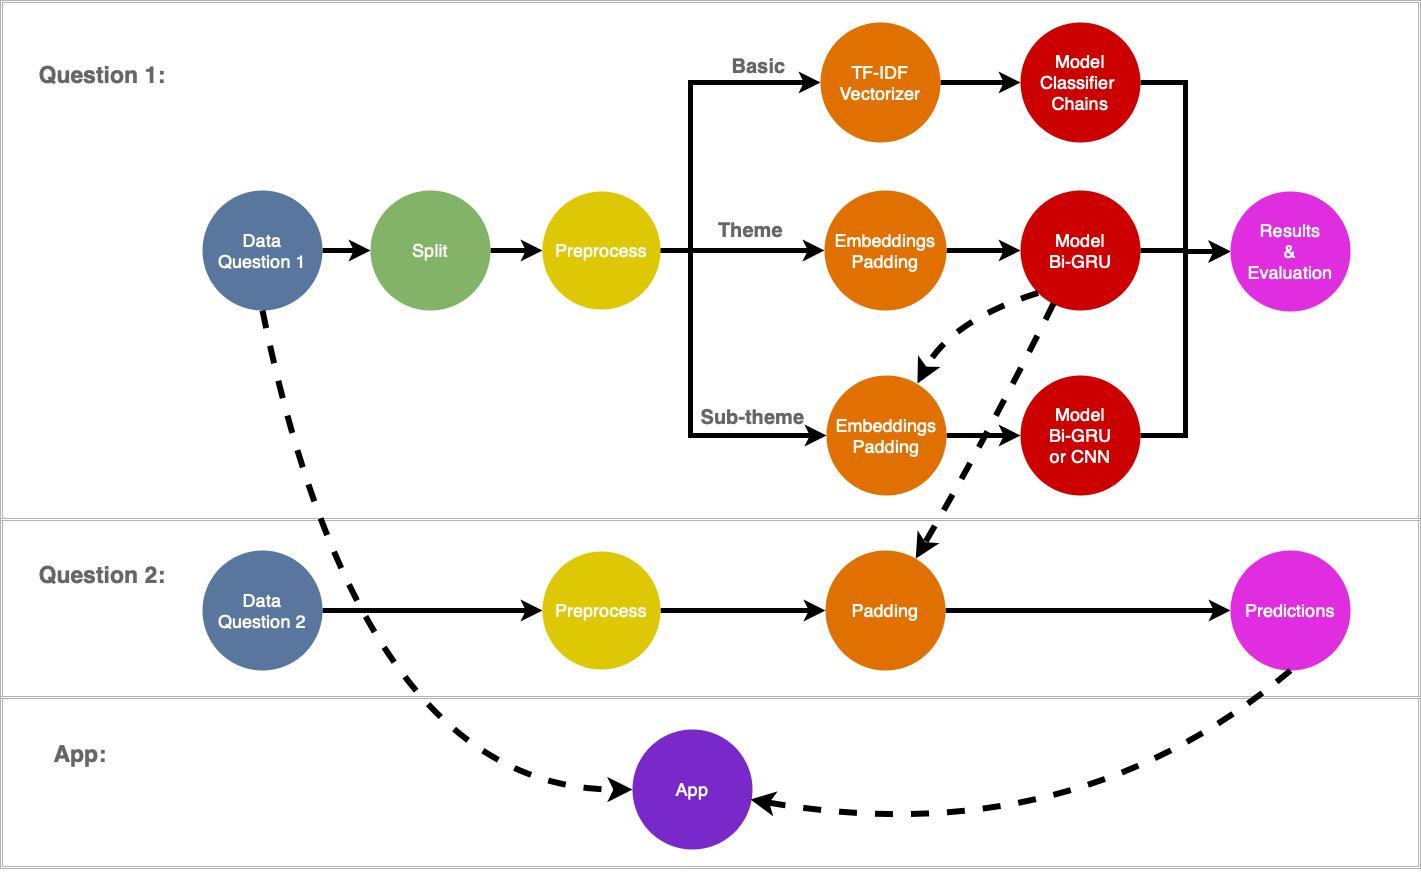

The diagram above was exported from draw.io. Its source (the exported page's mxGraphModel, read from the mxfile embedded in the PNG):
<mxGraphModel dx="2575" dy="1010" grid="1" gridSize="10" guides="1" tooltips="1" connect="1" arrows="1" fold="1" page="1" pageScale="1" pageWidth="1100" pageHeight="850" math="0" shadow="0">
  <root>
    <mxCell id="0" />
    <mxCell id="1" parent="0" />
    <mxCell id="-Qk7Y1pXRxD170vjHtBB-182" value="" style="shape=ext;double=1;rounded=0;whiteSpace=wrap;html=1;strokeColor=#B3B3B3;fillColor=none;fontSize=23;fontColor=#666666;" vertex="1" parent="1">
      <mxGeometry x="-1080" y="716" width="1420" height="172" as="geometry" />
    </mxCell>
    <mxCell id="-Qk7Y1pXRxD170vjHtBB-183" value="" style="shape=ext;double=1;rounded=0;whiteSpace=wrap;html=1;strokeColor=#B3B3B3;fillColor=none;fontSize=23;fontColor=#666666;" vertex="1" parent="1">
      <mxGeometry x="-1080" y="538" width="1420" height="180" as="geometry" />
    </mxCell>
    <mxCell id="-Qk7Y1pXRxD170vjHtBB-184" value="" style="shape=ext;double=1;rounded=0;whiteSpace=wrap;html=1;strokeColor=#B3B3B3;fillColor=none;fontSize=23;fontColor=#666666;" vertex="1" parent="1">
      <mxGeometry x="-1080" y="20" width="1420" height="520" as="geometry" />
    </mxCell>
    <mxCell id="-Qk7Y1pXRxD170vjHtBB-185" style="edgeStyle=orthogonalEdgeStyle;rounded=0;orthogonalLoop=1;jettySize=auto;html=1;exitX=1;exitY=0.5;exitDx=0;exitDy=0;fontSize=23;fontColor=#666666;strokeWidth=5;" edge="1" parent="1" source="-Qk7Y1pXRxD170vjHtBB-186" target="-Qk7Y1pXRxD170vjHtBB-188">
      <mxGeometry relative="1" as="geometry" />
    </mxCell>
    <mxCell id="-Qk7Y1pXRxD170vjHtBB-186" value="&lt;span&gt;Data&lt;/span&gt;&lt;br style=&quot;font-size: 18px&quot;&gt;Question 1" style="ellipse;whiteSpace=wrap;html=1;aspect=fixed;fillColor=#59769E;strokeColor=none;fontSize=18;fontColor=#FCFCFC;fontStyle=0" vertex="1" parent="1">
      <mxGeometry x="-878" y="210" width="120" height="120" as="geometry" />
    </mxCell>
    <mxCell id="-Qk7Y1pXRxD170vjHtBB-187" style="edgeStyle=orthogonalEdgeStyle;rounded=0;orthogonalLoop=1;jettySize=auto;html=1;exitX=1;exitY=0.5;exitDx=0;exitDy=0;strokeWidth=5;fontSize=23;fontColor=#666666;entryX=0;entryY=0.5;entryDx=0;entryDy=0;" edge="1" parent="1" source="-Qk7Y1pXRxD170vjHtBB-188" target="-Qk7Y1pXRxD170vjHtBB-194">
      <mxGeometry relative="1" as="geometry">
        <mxPoint x="-501" y="215" as="targetPoint" />
      </mxGeometry>
    </mxCell>
    <mxCell id="-Qk7Y1pXRxD170vjHtBB-188" value="Split" style="ellipse;whiteSpace=wrap;html=1;aspect=fixed;fillColor=#82B366;strokeColor=none;fontSize=18;fontColor=#FAFAFA;fontStyle=0" vertex="1" parent="1">
      <mxGeometry x="-710" y="210" width="120" height="120" as="geometry" />
    </mxCell>
    <mxCell id="-Qk7Y1pXRxD170vjHtBB-189" value="Theme" style="edgeStyle=orthogonalEdgeStyle;orthogonalLoop=1;jettySize=auto;html=1;strokeWidth=5;rounded=0;fontSize=20;fontColor=#666666;fontStyle=1" edge="1" parent="1" source="-Qk7Y1pXRxD170vjHtBB-194" target="-Qk7Y1pXRxD170vjHtBB-198">
      <mxGeometry x="0.0976" y="20" relative="1" as="geometry">
        <mxPoint as="offset" />
      </mxGeometry>
    </mxCell>
    <mxCell id="-Qk7Y1pXRxD170vjHtBB-190" style="edgeStyle=orthogonalEdgeStyle;rounded=0;orthogonalLoop=1;jettySize=auto;html=1;entryX=0;entryY=0.5;entryDx=0;entryDy=0;strokeWidth=5;exitX=1;exitY=0.5;exitDx=0;exitDy=0;fontColor=#333333;" edge="1" parent="1" source="-Qk7Y1pXRxD170vjHtBB-194" target="-Qk7Y1pXRxD170vjHtBB-196">
      <mxGeometry relative="1" as="geometry">
        <Array as="points">
          <mxPoint x="-390" y="270" />
          <mxPoint x="-390" y="102" />
        </Array>
      </mxGeometry>
    </mxCell>
    <mxCell id="-Qk7Y1pXRxD170vjHtBB-191" value="Basic" style="edgeLabel;html=1;align=center;verticalAlign=middle;resizable=0;points=[];fontSize=20;fontColor=#666666;fontStyle=1" vertex="1" connectable="0" parent="-Qk7Y1pXRxD170vjHtBB-190">
      <mxGeometry x="0.6563" y="6" relative="1" as="geometry">
        <mxPoint x="-7" y="-11" as="offset" />
      </mxGeometry>
    </mxCell>
    <mxCell id="-Qk7Y1pXRxD170vjHtBB-192" style="edgeStyle=orthogonalEdgeStyle;rounded=0;orthogonalLoop=1;jettySize=auto;html=1;exitX=1;exitY=0.5;exitDx=0;exitDy=0;entryX=0;entryY=0.5;entryDx=0;entryDy=0;strokeWidth=5;fontStyle=1;fontColor=#808080;" edge="1" parent="1" source="-Qk7Y1pXRxD170vjHtBB-194" target="-Qk7Y1pXRxD170vjHtBB-200">
      <mxGeometry relative="1" as="geometry">
        <Array as="points">
          <mxPoint x="-390" y="270" />
          <mxPoint x="-390" y="455" />
        </Array>
      </mxGeometry>
    </mxCell>
    <mxCell id="-Qk7Y1pXRxD170vjHtBB-193" value="Sub-theme" style="edgeLabel;html=1;align=center;verticalAlign=middle;resizable=0;points=[];fontSize=20;fontColor=#666666;fontStyle=1" vertex="1" connectable="0" parent="-Qk7Y1pXRxD170vjHtBB-192">
      <mxGeometry x="0.6122" y="-2" relative="1" as="geometry">
        <mxPoint x="-7" y="-21" as="offset" />
      </mxGeometry>
    </mxCell>
    <mxCell id="-Qk7Y1pXRxD170vjHtBB-194" value="Preprocess" style="ellipse;whiteSpace=wrap;html=1;aspect=fixed;fillColor=#DEC804;strokeColor=none;fontSize=18;fontColor=#FAFAFA;fontStyle=0" vertex="1" parent="1">
      <mxGeometry x="-538" y="211" width="118" height="118" as="geometry" />
    </mxCell>
    <mxCell id="-Qk7Y1pXRxD170vjHtBB-195" style="edgeStyle=orthogonalEdgeStyle;rounded=0;orthogonalLoop=1;jettySize=auto;html=1;strokeWidth=5;fontSize=23;fontColor=#666666;" edge="1" parent="1" source="-Qk7Y1pXRxD170vjHtBB-196" target="-Qk7Y1pXRxD170vjHtBB-206">
      <mxGeometry relative="1" as="geometry" />
    </mxCell>
    <mxCell id="-Qk7Y1pXRxD170vjHtBB-196" value="TF-IDF&lt;br&gt;Vectorizer" style="ellipse;whiteSpace=wrap;html=1;aspect=fixed;fillColor=#E07100;strokeColor=none;fontSize=18;fontColor=#FAFAFA;fontStyle=0" vertex="1" parent="1">
      <mxGeometry x="-260" y="42" width="120" height="120" as="geometry" />
    </mxCell>
    <mxCell id="-Qk7Y1pXRxD170vjHtBB-197" style="edgeStyle=orthogonalEdgeStyle;rounded=0;orthogonalLoop=1;jettySize=auto;html=1;strokeWidth=5;fontSize=23;fontColor=#666666;" edge="1" parent="1" source="-Qk7Y1pXRxD170vjHtBB-198" target="-Qk7Y1pXRxD170vjHtBB-210">
      <mxGeometry relative="1" as="geometry" />
    </mxCell>
    <mxCell id="-Qk7Y1pXRxD170vjHtBB-198" value="Embeddings&lt;br&gt;Padding" style="ellipse;whiteSpace=wrap;html=1;aspect=fixed;fillColor=#E07100;strokeColor=none;fontSize=18;fontColor=#FAFAFA;" vertex="1" parent="1">
      <mxGeometry x="-256" y="210" width="122.02" height="120" as="geometry" />
    </mxCell>
    <mxCell id="-Qk7Y1pXRxD170vjHtBB-199" style="edgeStyle=orthogonalEdgeStyle;rounded=0;orthogonalLoop=1;jettySize=auto;html=1;strokeWidth=5;fontSize=23;fontColor=#666666;" edge="1" parent="1" source="-Qk7Y1pXRxD170vjHtBB-200" target="-Qk7Y1pXRxD170vjHtBB-212">
      <mxGeometry relative="1" as="geometry" />
    </mxCell>
    <mxCell id="-Qk7Y1pXRxD170vjHtBB-200" value="Embeddings&lt;br&gt;Padding" style="ellipse;whiteSpace=wrap;html=1;aspect=fixed;fillColor=#E07100;strokeColor=none;fontSize=18;fontColor=#FAFAFA;" vertex="1" parent="1">
      <mxGeometry x="-254" y="395" width="120" height="120" as="geometry" />
    </mxCell>
    <mxCell id="-Qk7Y1pXRxD170vjHtBB-201" style="edgeStyle=orthogonalEdgeStyle;rounded=0;orthogonalLoop=1;jettySize=auto;html=1;strokeWidth=5;fontSize=23;fontColor=#666666;" edge="1" parent="1" source="-Qk7Y1pXRxD170vjHtBB-202" target="-Qk7Y1pXRxD170vjHtBB-214">
      <mxGeometry relative="1" as="geometry" />
    </mxCell>
    <mxCell id="-Qk7Y1pXRxD170vjHtBB-202" value="Padding" style="ellipse;whiteSpace=wrap;html=1;aspect=fixed;fillColor=#E07100;strokeColor=none;fontSize=18;fontColor=#FAFAFA;" vertex="1" parent="1">
      <mxGeometry x="-255" y="570" width="120" height="120" as="geometry" />
    </mxCell>
    <mxCell id="-Qk7Y1pXRxD170vjHtBB-203" style="edgeStyle=orthogonalEdgeStyle;rounded=0;orthogonalLoop=1;jettySize=auto;html=1;strokeWidth=5;fontSize=23;fontColor=#666666;" edge="1" parent="1" source="-Qk7Y1pXRxD170vjHtBB-204" target="-Qk7Y1pXRxD170vjHtBB-222">
      <mxGeometry relative="1" as="geometry">
        <mxPoint x="-501" y="302" as="targetPoint" />
      </mxGeometry>
    </mxCell>
    <mxCell id="-Qk7Y1pXRxD170vjHtBB-204" value="&lt;span&gt;Data&lt;/span&gt;&lt;br style=&quot;font-size: 18px&quot;&gt;Question 2" style="ellipse;whiteSpace=wrap;html=1;aspect=fixed;fillColor=#59769E;strokeColor=none;fontSize=18;fontColor=#FCFCFC;fontStyle=0" vertex="1" parent="1">
      <mxGeometry x="-878" y="570" width="120" height="120" as="geometry" />
    </mxCell>
    <mxCell id="-Qk7Y1pXRxD170vjHtBB-205" style="edgeStyle=orthogonalEdgeStyle;rounded=0;orthogonalLoop=1;jettySize=auto;html=1;strokeWidth=5;fontSize=23;fontColor=#666666;entryX=0;entryY=0.5;entryDx=0;entryDy=0;" edge="1" parent="1" source="-Qk7Y1pXRxD170vjHtBB-206" target="-Qk7Y1pXRxD170vjHtBB-213">
      <mxGeometry relative="1" as="geometry" />
    </mxCell>
    <mxCell id="-Qk7Y1pXRxD170vjHtBB-206" value="Model&lt;br&gt;Classifier&amp;nbsp;&lt;br&gt;Chains" style="ellipse;whiteSpace=wrap;html=1;aspect=fixed;fillColor=#CC0000;strokeColor=none;fontSize=18;fontColor=#FAFAFA;fontStyle=0" vertex="1" parent="1">
      <mxGeometry x="-60" y="42" width="120" height="120" as="geometry" />
    </mxCell>
    <mxCell id="-Qk7Y1pXRxD170vjHtBB-207" value="Question 1:" style="text;html=1;strokeColor=none;fillColor=none;align=center;verticalAlign=middle;whiteSpace=wrap;rounded=0;fontSize=23;fontColor=#666666;fontStyle=1" vertex="1" parent="1">
      <mxGeometry x="-1058" y="70" width="160" height="50" as="geometry" />
    </mxCell>
    <mxCell id="-Qk7Y1pXRxD170vjHtBB-208" value="Question 2:" style="text;html=1;strokeColor=none;fillColor=none;align=center;verticalAlign=middle;whiteSpace=wrap;rounded=0;fontSize=23;fontColor=#666666;fontStyle=1" vertex="1" parent="1">
      <mxGeometry x="-1058" y="570" width="160" height="50" as="geometry" />
    </mxCell>
    <mxCell id="-Qk7Y1pXRxD170vjHtBB-209" style="edgeStyle=orthogonalEdgeStyle;rounded=0;orthogonalLoop=1;jettySize=auto;html=1;strokeWidth=5;fontSize=23;fontColor=#666666;" edge="1" parent="1" source="-Qk7Y1pXRxD170vjHtBB-210" target="-Qk7Y1pXRxD170vjHtBB-213">
      <mxGeometry relative="1" as="geometry" />
    </mxCell>
    <mxCell id="-Qk7Y1pXRxD170vjHtBB-210" value="Model&lt;br&gt;Bi-GRU" style="ellipse;whiteSpace=wrap;html=1;aspect=fixed;fillColor=#CC0000;strokeColor=none;fontSize=18;fontColor=#FAFAFA;fontStyle=0" vertex="1" parent="1">
      <mxGeometry x="-60" y="210" width="120" height="120" as="geometry" />
    </mxCell>
    <mxCell id="-Qk7Y1pXRxD170vjHtBB-211" style="edgeStyle=orthogonalEdgeStyle;rounded=0;orthogonalLoop=1;jettySize=auto;html=1;entryX=0;entryY=0.5;entryDx=0;entryDy=0;strokeWidth=5;fontSize=23;fontColor=#666666;" edge="1" parent="1" source="-Qk7Y1pXRxD170vjHtBB-212" target="-Qk7Y1pXRxD170vjHtBB-213">
      <mxGeometry relative="1" as="geometry" />
    </mxCell>
    <mxCell id="-Qk7Y1pXRxD170vjHtBB-212" value="Model&lt;br&gt;Bi-GRU&lt;br&gt;or CNN" style="ellipse;whiteSpace=wrap;html=1;aspect=fixed;fillColor=#CC0000;strokeColor=none;fontSize=18;fontColor=#FAFAFA;fontStyle=0" vertex="1" parent="1">
      <mxGeometry x="-60" y="395" width="120" height="120" as="geometry" />
    </mxCell>
    <mxCell id="-Qk7Y1pXRxD170vjHtBB-213" value="Results&lt;br&gt;&amp;amp;&lt;br&gt;Evaluation" style="ellipse;whiteSpace=wrap;html=1;aspect=fixed;fillColor=#E02DE0;strokeColor=none;fontSize=18;fontColor=#FAFAFA;fontStyle=0" vertex="1" parent="1">
      <mxGeometry x="150" y="211" width="120" height="120" as="geometry" />
    </mxCell>
    <mxCell id="-Qk7Y1pXRxD170vjHtBB-214" value="Predictions" style="ellipse;whiteSpace=wrap;html=1;aspect=fixed;fillColor=#E02DE0;strokeColor=none;fontSize=18;fontColor=#FAFAFA;fontStyle=0" vertex="1" parent="1">
      <mxGeometry x="150" y="570" width="120" height="120" as="geometry" />
    </mxCell>
    <mxCell id="-Qk7Y1pXRxD170vjHtBB-215" value="" style="curved=1;endArrow=classic;html=1;strokeWidth=6;fontSize=23;fontColor=#666666;exitX=0;exitY=1;exitDx=0;exitDy=0;entryX=0.758;entryY=0.067;entryDx=0;entryDy=0;entryPerimeter=0;dashed=1;" edge="1" parent="1" source="-Qk7Y1pXRxD170vjHtBB-210" target="-Qk7Y1pXRxD170vjHtBB-200">
      <mxGeometry width="50" height="50" relative="1" as="geometry">
        <mxPoint x="23" y="319.96000000000004" as="sourcePoint" />
        <mxPoint x="140" y="619.96" as="targetPoint" />
        <Array as="points">
          <mxPoint x="-130" y="340" />
        </Array>
      </mxGeometry>
    </mxCell>
    <mxCell id="-Qk7Y1pXRxD170vjHtBB-216" value="" style="curved=1;endArrow=classic;html=1;strokeWidth=6;fontSize=23;fontColor=#666666;exitX=0.275;exitY=0.942;exitDx=0;exitDy=0;exitPerimeter=0;shadow=0;dashed=1;" edge="1" parent="1" source="-Qk7Y1pXRxD170vjHtBB-210" target="-Qk7Y1pXRxD170vjHtBB-202">
      <mxGeometry width="50" height="50" relative="1" as="geometry">
        <mxPoint x="-32.42640687119274" y="350.42640687119274" as="sourcePoint" />
        <mxPoint x="-153.03999999999996" y="453.03999999999996" as="targetPoint" />
        <Array as="points">
          <mxPoint x="-90" y="450" />
        </Array>
      </mxGeometry>
    </mxCell>
    <mxCell id="-Qk7Y1pXRxD170vjHtBB-217" value="App:" style="text;html=1;strokeColor=none;fillColor=none;align=center;verticalAlign=middle;whiteSpace=wrap;rounded=0;fontSize=23;fontColor=#666666;fontStyle=1" vertex="1" parent="1">
      <mxGeometry x="-1080" y="749" width="160" height="50" as="geometry" />
    </mxCell>
    <mxCell id="-Qk7Y1pXRxD170vjHtBB-218" value="App" style="ellipse;whiteSpace=wrap;html=1;aspect=fixed;fillColor=#7928C9;strokeColor=none;fontSize=18;fontColor=#FAFAFA;fontStyle=0" vertex="1" parent="1">
      <mxGeometry x="-448" y="749" width="120" height="120" as="geometry" />
    </mxCell>
    <mxCell id="-Qk7Y1pXRxD170vjHtBB-219" value="" style="curved=1;endArrow=classic;html=1;strokeWidth=6;fontSize=23;fontColor=#666666;exitX=0.5;exitY=1;exitDx=0;exitDy=0;shadow=0;dashed=1;entryX=0.983;entryY=0.583;entryDx=0;entryDy=0;entryPerimeter=0;" edge="1" parent="1" source="-Qk7Y1pXRxD170vjHtBB-214" target="-Qk7Y1pXRxD170vjHtBB-218">
      <mxGeometry width="50" height="50" relative="1" as="geometry">
        <mxPoint x="-165.23000000000002" y="605" as="sourcePoint" />
        <mxPoint x="-309.99605093874607" y="898.6410736636817" as="targetPoint" />
        <Array as="points">
          <mxPoint x="-10" y="875" />
        </Array>
      </mxGeometry>
    </mxCell>
    <mxCell id="-Qk7Y1pXRxD170vjHtBB-220" value="" style="curved=1;endArrow=classic;html=1;strokeWidth=6;fontSize=23;fontColor=#666666;shadow=0;dashed=1;entryX=0;entryY=0.5;entryDx=0;entryDy=0;exitX=0.5;exitY=1;exitDx=0;exitDy=0;" edge="1" parent="1" source="-Qk7Y1pXRxD170vjHtBB-186" target="-Qk7Y1pXRxD170vjHtBB-218">
      <mxGeometry width="50" height="50" relative="1" as="geometry">
        <mxPoint x="-175" y="660" as="sourcePoint" />
        <mxPoint x="-685.04" y="819.96" as="targetPoint" />
        <Array as="points">
          <mxPoint x="-720" y="810" />
        </Array>
      </mxGeometry>
    </mxCell>
    <mxCell id="-Qk7Y1pXRxD170vjHtBB-221" style="edgeStyle=orthogonalEdgeStyle;rounded=0;orthogonalLoop=1;jettySize=auto;html=1;strokeWidth=5;fontSize=20;fontColor=#333333;" edge="1" parent="1" source="-Qk7Y1pXRxD170vjHtBB-222" target="-Qk7Y1pXRxD170vjHtBB-202">
      <mxGeometry relative="1" as="geometry" />
    </mxCell>
    <mxCell id="-Qk7Y1pXRxD170vjHtBB-222" value="Preprocess" style="ellipse;whiteSpace=wrap;html=1;aspect=fixed;fillColor=#DEC804;strokeColor=none;fontSize=18;fontColor=#FAFAFA;fontStyle=0" vertex="1" parent="1">
      <mxGeometry x="-538" y="571" width="118" height="118" as="geometry" />
    </mxCell>
    <mxCell id="-Qk7Y1pXRxD170vjHtBB-223" style="edgeStyle=orthogonalEdgeStyle;rounded=0;orthogonalLoop=1;jettySize=auto;html=1;exitX=0.5;exitY=1;exitDx=0;exitDy=0;strokeWidth=5;fontSize=20;fontColor=#333333;" edge="1" parent="1" source="-Qk7Y1pXRxD170vjHtBB-182" target="-Qk7Y1pXRxD170vjHtBB-182">
      <mxGeometry relative="1" as="geometry" />
    </mxCell>
  </root>
</mxGraphModel>